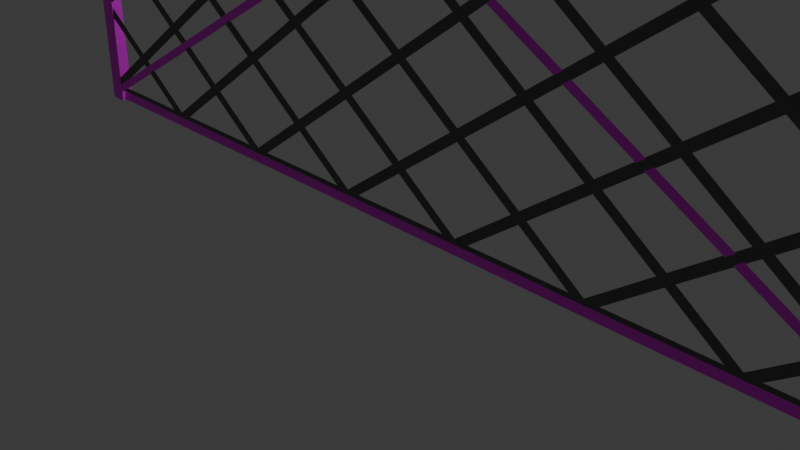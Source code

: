 # Source: Ami.blend  (saved by Blender 4.0.36; exported with 4.5.12 LTS)
import bpy
from mathutils import Matrix  # noqa: F401  (used for matrix-valued properties, if any)

bpy.ops.wm.read_factory_settings(use_empty=True)
scene = bpy.context.scene
scene.name = 'Scene'

# ---- collections
col_collection = bpy.data.collections.new('Collection'); scene.collection.children.link(col_collection)

# ---- materials (node trees are filled in below, after node groups)
mat_material = bpy.data.materials.new('Material')
mat_material.alpha_threshold = 0.0
mat_material.use_transparent_shadow = False
mat_material.roughness = 0.5
mat_material.line_color = (0.0, 0.0, 0.0, 1.0)
mat_001 = bpy.data.materials.new('マテリアル.001')
mat_001.use_transparent_shadow = False

# ---- material node trees
mat_material.use_nodes = True; mat_material.node_tree.nodes.clear()
_N = mat_material.node_tree.nodes; _L = mat_material.node_tree.links
n0 = _N.new('ShaderNodeOutputMaterial'); n0.name = 'Material Output'; n0.location = (300, 300)
n1 = _N.new('ShaderNodeBsdfPrincipled'); n1.name = 'Principled BSDF'; n1.location = (10, 300)
n1.inputs[0].default_value = (0.1651, 0.1611, 0.1611, 1.0)
n1.inputs[1].default_value = 0.6771
n1.inputs[3].default_value = 1.45
n1.inputs[13].default_value = 0.0
n1.inputs[20].default_value = 0.1062
_L.new(n1.outputs[0], n0.inputs[0])
n0.is_active_output = True
mat_001.use_nodes = True; mat_001.node_tree.nodes.clear()
_N = mat_001.node_tree.nodes; _L = mat_001.node_tree.links
n0 = _N.new('ShaderNodeBsdfPrincipled'); n0.name = 'プリンシプルBSDF'; n0.location = (10, 300)
n0.inputs[3].default_value = 1.45
n1 = _N.new('ShaderNodeOutputMaterial'); n1.name = 'マテリアル出力'; n1.location = (300, 300)
n2 = _N.new('ShaderNodeTexImage'); n2.name = '画像テクスチャ'; n2.location = (-280, 280)
_L.new(n0.outputs[0], n1.inputs[0])
_L.new(n2.outputs[0], n0.inputs[0])
n1.is_active_output = True

# ---- world
world_world = bpy.data.worlds.new('World'); scene.world = world_world
world_world.use_nodes = True; world_world.node_tree.nodes.clear()
_N = world_world.node_tree.nodes; _L = world_world.node_tree.links
n0 = _N.new('ShaderNodeOutputWorld'); n0.name = 'World Output'; n0.location = (300, 300)
n1 = _N.new('ShaderNodeBackground'); n1.name = 'Background'; n1.location = (10, 300)
n1.inputs[0].default_value = (0.05088, 0.05088, 0.05088, 1.0)
_L.new(n1.outputs[0], n0.inputs[0])
n0.is_active_output = True
world_world.color = (0.05088, 0.05088, 0.05088)
world_world.use_sun_shadow = False
world_world.sun_shadow_jitter_overblur = 0.0

# ---- cameras
cam_camera = bpy.data.cameras.new('Camera')
cam_camera.clip_end = 100.0
cam_camera.ortho_scale = 7.314

# ---- lights
light_light = bpy.data.lights.new('Light', 'POINT')
light_light.transmission_factor = 0.0
light_light.use_soft_falloff = False
light_light.energy = 1000.0
light_light.shadow_soft_size = 0.1
light_light.shadow_maximum_resolution = 0.006
light_light.use_absolute_resolution = True

# ---- meshes
me_x = bpy.data.meshes.new('平面')
me_x.from_pydata([(-0.09513, -0.1174, -1.788e-06), (-0.07021, 0.03945, -1.788e-06), (0.08669, 0.06437, -1.788e-06), (-0.08682, -0.06515, -1.788e-06), (-0.07851, -0.01285, -1.788e-06), (-0.05085, 0.08069, -1.779e-06), (0.07008, -0.04023, -1.788e-06), (0.07838, 0.01207, -1.788e-06), (0.095, 0.1167, -1.788e-06), (-0.1115, 0.02009, -1.779e-06), (0.00947, -0.1008, -1.788e-06), (-0.04283, -0.1091, -1.788e-06), (0.03439, 0.05606, -1.788e-06), (-0.01791, 0.04775, -1.788e-06), (0.139, 0.07268, -1.788e-06), (0.1307, 0.02038, -1.788e-06), (-0.0096, 0.1001, -1.788e-06), (0.009759, 0.1413, -1.779e-06), (0.0427, 0.1084, -1.788e-06), (0.05101, 0.1607, -1.788e-06), (-0.03452, -0.05684, -1.788e-06), (-0.02621, -0.004544, -1.788e-06), (0.01778, -0.04854, -1.788e-06), (0.02608, 0.003763, -1.788e-06), (-0.05114, -0.1614, -1.788e-06), (-0.1713, -0.03976, -1.779e-06), (-0.1391, -0.07346, -1.788e-06), (-0.1308, -0.02116, -1.788e-06), (-0.08422, -0.1285, -1.801e-06), (-0.07436, 0.0133, -1.788e-06), (0.08254, 0.03822, -1.788e-06), (-0.06898, -0.1133, -1.788e-06), (-0.04406, 0.0436, -1.788e-06), (0.1128, 0.06852, -1.788e-06), (-0.09097, -0.0913, -1.788e-06), (-0.08267, -0.039, -1.788e-06), (-0.06605, 0.0656, -1.788e-06), (0.05484, -0.0553, -1.798e-06), (0.07423, -0.01408, -1.788e-06), (0.09084, 0.09052, -1.788e-06), (0.08406, 0.1277, -1.775e-06), (-0.1062, -0.1065, -1.801e-06), (-0.09636, 0.03529, -1.788e-06), (0.02454, -0.0856, -1.798e-06), (-0.01668, -0.105, -1.788e-06), (0.06054, 0.06022, -1.788e-06), (0.008242, 0.05191, -1.788e-06), (0.1501, 0.06174, -1.775e-06), (0.1281, 0.08374, -1.775e-06), (0.1061, 0.1057, -1.775e-06), (0.1348, 0.04653, -1.788e-06), (0.1155, 0.005306, -1.798e-06), (0.08515, -0.025, -1.798e-06), (0.1045, 0.01622, -1.788e-06), (0.1458, 0.03561, -1.798e-06), (-0.01375, 0.0739, -1.788e-06), (-0.005447, 0.1262, -1.788e-06), (0.04031, 0.172, -1.775e-06), (0.03855, 0.08221, -1.788e-06), (0.04685, 0.1345, -1.788e-06), (-0.03575, 0.0959, -1.788e-06), (0.01655, 0.1042, -1.788e-06), (0.02486, 0.1565, -1.788e-06), (0.06885, 0.1125, -1.788e-06), (0.06207, 0.1497, -1.775e-06), (-0.02206, 0.02161, -1.788e-06), (-0.03868, -0.08299, -1.788e-06), (-0.03037, -0.03069, -1.788e-06), (0.03024, 0.02991, -1.788e-06), (0.01362, -0.07469, -1.788e-06), (0.02193, -0.02239, -1.788e-06), (-0.06067, -0.061, -1.788e-06), (-0.05236, -0.008698, -1.788e-06), (-0.008372, -0.05269, -1.788e-06), (-6.511e-05, -0.0003905, -1.788e-06), (0.04393, -0.04438, -1.788e-06), (0.05223, 0.007917, -1.788e-06), (-0.04698, -0.1353, -1.788e-06), (-0.005761, -0.1159, -1.798e-06), (-0.06222, -0.1505, -1.801e-06), (-0.03606, -0.1462, -1.798e-06), (-0.1721, -0.04046, -1.801e-06), (-0.1267, 0.004991, -1.788e-06), (-0.1282, -0.08454, -1.801e-06), (-0.135, -0.04731, -1.788e-06), (-0.1502, -0.06255, -1.801e-06), (-0.157, -0.02531, -1.788e-06), (-0.113, -0.0693, -1.788e-06), (-0.1047, -0.017, -1.788e-06), (-0.1088, -0.04315, -1.788e-06), (-0.1171, -0.09545, -1.788e-06), (-0.1611, -0.05146, -1.788e-06), (-0.1418, -0.01021, -1.779e-06), (-0.08115, 0.05039, -1.779e-06), (-0.02083, -0.1311, -1.788e-06), (-0.07313, -0.1394, -1.788e-06), (0.04808, -0.01823, -1.788e-06), (0.03977, -0.07053, -1.788e-06), (-0.004219, -0.02654, -1.788e-06), (-0.01253, -0.07884, -1.788e-06), (-0.05652, -0.03485, -1.788e-06), (-0.06482, -0.08715, -1.788e-06), (0.004088, 0.02576, -1.788e-06), (-0.04821, 0.01745, -1.788e-06), (0.073, 0.1387, -1.788e-06), (0.06469, 0.08637, -1.788e-06), (0.0207, 0.1304, -1.788e-06), (0.0124, 0.07806, -1.788e-06), (-0.02054, 0.111, -1.779e-06), (-0.0399, 0.06975, -1.788e-06), (0.04006, 0.1716, -1.779e-06), (0.1004, -0.009926, -1.788e-06), (0.161, 0.05068, -1.788e-06), (0.1087, 0.04237, -1.788e-06), (0.117, 0.09467, -1.788e-06), (0.05639, 0.03407, -1.788e-06), (-0.1005, 0.009145, -1.788e-06)], [], [(116, 29, 1, 42), (115, 30, 2, 45), (113, 50, 14, 33), (111, 51, 15, 53), (109, 55, 16, 60), (107, 58, 18, 61), (106, 59, 19, 62), (105, 39, 8, 63), (103, 65, 13, 32), (102, 68, 12, 46), (101, 66, 20, 71), (100, 67, 21, 72), (99, 69, 22, 73), (98, 70, 23, 74), (97, 37, 6, 75), (96, 38, 7, 76), (95, 77, 11, 31), (94, 78, 10, 44), (91, 84, 27, 86), (90, 34, 3, 87), (89, 35, 4, 88), (84, 89, 88, 27), (26, 87, 89, 84), (87, 3, 35, 89), (83, 90, 87, 26), (41, 0, 34, 90), (81, 91, 86, 25), (85, 26, 84, 91), (86, 27, 82, 92), (42, 1, 36, 93), (77, 94, 44, 11), (24, 80, 94, 77), (28, 95, 31, 0), (79, 24, 77, 95), (70, 96, 76, 23), (22, 75, 96, 70), (75, 6, 38, 96), (69, 97, 75, 22), (10, 43, 97, 69), (67, 98, 74, 21), (20, 73, 98, 67), (73, 22, 70, 98), (66, 99, 73, 20), (11, 44, 99, 66), (44, 10, 69, 99), (35, 100, 72, 4), (3, 71, 100, 35), (71, 20, 67, 100), (34, 101, 71, 3), (0, 31, 101, 34), (31, 11, 66, 101), (65, 102, 46, 13), (21, 74, 102, 65), (74, 23, 68, 102), (29, 103, 32, 1), (4, 72, 103, 29), (72, 21, 65, 103), (59, 104, 64, 19), (18, 63, 104, 59), (63, 8, 40, 104), (58, 105, 63, 18), (12, 45, 105, 58), (45, 2, 39, 105), (56, 106, 62, 17), (16, 61, 106, 56), (61, 18, 59, 106), (55, 107, 61, 16), (13, 46, 107, 55), (46, 12, 58, 107), (60, 16, 56, 108), (36, 109, 60, 5), (1, 32, 109, 36), (32, 13, 55, 109), (62, 19, 57, 110), (38, 111, 53, 7), (6, 52, 111, 38), (50, 112, 47, 14), (15, 54, 112, 50), (30, 113, 33, 2), (7, 53, 113, 30), (53, 15, 50, 113), (39, 114, 49, 8), (2, 33, 114, 39), (33, 14, 48, 114), (68, 115, 45, 12), (23, 76, 115, 68), (76, 7, 30, 115), (82, 116, 42, 9), (27, 88, 116, 82), (88, 4, 29, 116)])
_uv = me_x.uv_layers.new(name='UVマップ')
_uv.uv.foreach_set('vector', [0.4394, 0.4789, 0.4545, 0.4789, 0.4545, 0.4941, 0.4394, 0.4941, 0.5303, 0.4789, 0.5455, 0.4789, 0.5455, 0.4941, 0.5303, 0.4941, 0.5606, 0.4789, 0.5758, 0.4789, 0.5758, 0.4941, 0.5606, 0.4941, 0.5606, 0.4486, 0.5758, 0.4486, 0.5758, 0.4638, 0.5606, 0.4638, 0.4697, 0.5092, 0.4848, 0.5092, 0.4848, 0.5244, 0.4697, 0.5244, 0.5, 0.5092, 0.5152, 0.5092, 0.5152, 0.5244, 0.5, 0.5244, 0.5, 0.5395, 0.5152, 0.5395, 0.5152, 0.5547, 0.5, 0.5547, 0.5303, 0.5092, 0.5455, 0.5092, 0.5455, 0.5244, 0.5303, 0.5244, 0.4697, 0.4789, 0.4848, 0.4789, 0.4848, 0.4941, 0.4697, 0.4941, 0.5, 0.4789, 0.5152, 0.4789, 0.5152, 0.4941, 0.5, 0.4941, 0.4697, 0.4183, 0.4848, 0.4183, 0.4848, 0.4335, 0.4697, 0.4335, 0.4697, 0.4486, 0.4848, 0.4486, 0.4848, 0.4638, 0.4697, 0.4638, 0.5, 0.4183, 0.5152, 0.4183, 0.5152, 0.4335, 0.5, 0.4335, 0.5, 0.4486, 0.5152, 0.4486, 0.5152, 0.4638, 0.5, 0.4638, 0.5303, 0.4183, 0.5455, 0.4183, 0.5455, 0.4335, 0.5303, 0.4335, 0.5303, 0.4486, 0.5455, 0.4486, 0.5455, 0.4638, 0.5303, 0.4638, 0.4697, 0.388, 0.4848, 0.388, 0.4848, 0.4032, 0.4697, 0.4032, 0.5, 0.388, 0.5152, 0.388, 0.5152, 0.4032, 0.5, 0.4032, 0.4091, 0.4486, 0.4242, 0.4486, 0.4242, 0.4638, 0.4091, 0.4638, 0.4394, 0.4183, 0.4545, 0.4183, 0.4545, 0.4335, 0.4394, 0.4335, 0.4394, 0.4486, 0.4545, 0.4486, 0.4545, 0.4638, 0.4394, 0.4638, 0.4242, 0.4486, 0.4394, 0.4486, 0.4394, 0.4638, 0.4242, 0.4638, 0.4242, 0.4335, 0.4394, 0.4335, 0.4394, 0.4486, 0.4242, 0.4486, 0.4394, 0.4335, 0.4545, 0.4335, 0.4545, 0.4486, 0.4394, 0.4486, 0.4242, 0.4183, 0.4394, 0.4183, 0.4394, 0.4335, 0.4242, 0.4335, 0.4394, 0.4032, 0.4545, 0.4032, 0.4545, 0.4183, 0.4394, 0.4183, 0.3939, 0.4486, 0.4091, 0.4486, 0.4091, 0.4638, 0.3939, 0.4638, 0.4091, 0.4335, 0.4242, 0.4335, 0.4242, 0.4486, 0.4091, 0.4486, 0.4091, 0.4638, 0.4242, 0.4638, 0.4242, 0.4789, 0.4091, 0.4789, 0.4394, 0.4941, 0.4545, 0.4941, 0.4545, 0.5092, 0.4394, 0.5092, 0.4848, 0.388, 0.5, 0.388, 0.5, 0.4032, 0.4848, 0.4032, 0.4848, 0.3729, 0.5, 0.3729, 0.5, 0.388, 0.4848, 0.388, 0.4545, 0.388, 0.4697, 0.388, 0.4697, 0.4032, 0.4545, 0.4032, 0.4697, 0.3729, 0.4848, 0.3729, 0.4848, 0.388, 0.4697, 0.388, 0.5152, 0.4486, 0.5303, 0.4486, 0.5303, 0.4638, 0.5152, 0.4638, 0.5152, 0.4335, 0.5303, 0.4335, 0.5303, 0.4486, 0.5152, 0.4486, 0.5303, 0.4335, 0.5455, 0.4335, 0.5455, 0.4486, 0.5303, 0.4486, 0.5152, 0.4183, 0.5303, 0.4183, 0.5303, 0.4335, 0.5152, 0.4335, 0.5152, 0.4032, 0.5303, 0.4032, 0.5303, 0.4183, 0.5152, 0.4183, 0.4848, 0.4486, 0.5, 0.4486, 0.5, 0.4638, 0.4848, 0.4638, 0.4848, 0.4335, 0.5, 0.4335, 0.5, 0.4486, 0.4848, 0.4486, 0.5, 0.4335, 0.5152, 0.4335, 0.5152, 0.4486, 0.5, 0.4486, 0.4848, 0.4183, 0.5, 0.4183, 0.5, 0.4335, 0.4848, 0.4335, 0.4848, 0.4032, 0.5, 0.4032, 0.5, 0.4183, 0.4848, 0.4183, 0.5, 0.4032, 0.5152, 0.4032, 0.5152, 0.4183, 0.5, 0.4183, 0.4545, 0.4486, 0.4697, 0.4486, 0.4697, 0.4638, 0.4545, 0.4638, 0.4545, 0.4335, 0.4697, 0.4335, 0.4697, 0.4486, 0.4545, 0.4486, 0.4697, 0.4335, 0.4848, 0.4335, 0.4848, 0.4486, 0.4697, 0.4486, 0.4545, 0.4183, 0.4697, 0.4183, 0.4697, 0.4335, 0.4545, 0.4335, 0.4545, 0.4032, 0.4697, 0.4032, 0.4697, 0.4183, 0.4545, 0.4183, 0.4697, 0.4032, 0.4848, 0.4032, 0.4848, 0.4183, 0.4697, 0.4183, 0.4848, 0.4789, 0.5, 0.4789, 0.5, 0.4941, 0.4848, 0.4941, 0.4848, 0.4638, 0.5, 0.4638, 0.5, 0.4789, 0.4848, 0.4789, 0.5, 0.4638, 0.5152, 0.4638, 0.5152, 0.4789, 0.5, 0.4789, 0.4545, 0.4789, 0.4697, 0.4789, 0.4697, 0.4941, 0.4545, 0.4941, 0.4545, 0.4638, 0.4697, 0.4638, 0.4697, 0.4789, 0.4545, 0.4789, 0.4697, 0.4638, 0.4848, 0.4638, 0.4848, 0.4789, 0.4697, 0.4789, 0.5152, 0.5395, 0.5303, 0.5395, 0.5303, 0.5547, 0.5152, 0.5547, 0.5152, 0.5244, 0.5303, 0.5244, 0.5303, 0.5395, 0.5152, 0.5395, 0.5303, 0.5244, 0.5455, 0.5244, 0.5455, 0.5395, 0.5303, 0.5395, 0.5152, 0.5092, 0.5303, 0.5092, 0.5303, 0.5244, 0.5152, 0.5244, 0.5152, 0.4941, 0.5303, 0.4941, 0.5303, 0.5092, 0.5152, 0.5092, 0.5303, 0.4941, 0.5455, 0.4941, 0.5455, 0.5092, 0.5303, 0.5092, 0.4848, 0.5395, 0.5, 0.5395, 0.5, 0.5547, 0.4848, 0.5547, 0.4848, 0.5244, 0.5, 0.5244, 0.5, 0.5395, 0.4848, 0.5395, 0.5, 0.5244, 0.5152, 0.5244, 0.5152, 0.5395, 0.5, 0.5395, 0.4848, 0.5092, 0.5, 0.5092, 0.5, 0.5244, 0.4848, 0.5244, 0.4848, 0.4941, 0.5, 0.4941, 0.5, 0.5092, 0.4848, 0.5092, 0.5, 0.4941, 0.5152, 0.4941, 0.5152, 0.5092, 0.5, 0.5092, 0.4697, 0.5244, 0.4848, 0.5244, 0.4848, 0.5395, 0.4697, 0.5395, 0.4545, 0.5092, 0.4697, 0.5092, 0.4697, 0.5244, 0.4545, 0.5244, 0.4545, 0.4941, 0.4697, 0.4941, 0.4697, 0.5092, 0.4545, 0.5092, 0.4697, 0.4941, 0.4848, 0.4941, 0.4848, 0.5092, 0.4697, 0.5092, 0.5, 0.5547, 0.5152, 0.5547, 0.5152, 0.5698, 0.5, 0.5698, 0.5455, 0.4486, 0.5606, 0.4486, 0.5606, 0.4638, 0.5455, 0.4638, 0.5455, 0.4335, 0.5606, 0.4335, 0.5606, 0.4486, 0.5455, 0.4486, 0.5758, 0.4789, 0.5909, 0.4789, 0.5909, 0.4941, 0.5758, 0.4941, 0.5758, 0.4638, 0.5909, 0.4638, 0.5909, 0.4789, 0.5758, 0.4789, 0.5455, 0.4789, 0.5606, 0.4789, 0.5606, 0.4941, 0.5455, 0.4941, 0.5455, 0.4638, 0.5606, 0.4638, 0.5606, 0.4789, 0.5455, 0.4789, 0.5606, 0.4638, 0.5758, 0.4638, 0.5758, 0.4789, 0.5606, 0.4789, 0.5455, 0.5092, 0.5606, 0.5092, 0.5606, 0.5244, 0.5455, 0.5244, 0.5455, 0.4941, 0.5606, 0.4941, 0.5606, 0.5092, 0.5455, 0.5092, 0.5606, 0.4941, 0.5758, 0.4941, 0.5758, 0.5092, 0.5606, 0.5092, 0.5152, 0.4789, 0.5303, 0.4789, 0.5303, 0.4941, 0.5152, 0.4941, 0.5152, 0.4638, 0.5303, 0.4638, 0.5303, 0.4789, 0.5152, 0.4789, 0.5303, 0.4638, 0.5455, 0.4638, 0.5455, 0.4789, 0.5303, 0.4789, 0.4242, 0.4789, 0.4394, 0.4789, 0.4394, 0.4941, 0.4242, 0.4941, 0.4242, 0.4638, 0.4394, 0.4638, 0.4394, 0.4789, 0.4242, 0.4789, 0.4394, 0.4638, 0.4545, 0.4638, 0.4545, 0.4789, 0.4394, 0.4789])
me_x.materials.append(mat_material)
me_x.update()
me_001 = bpy.data.meshes.new('円柱.001')
me_001.from_pydata([(-0.4747, 0.8274, -1.044), (6.475, 0.8274, -1.044), (-0.4747, 3.027, -1.014), (6.475, 3.027, -1.014), (-0.4747, -112.4, -0.5164), (6.475, -112.4, -0.5164), (-0.4747, -110.2, -0.4856), (6.475, -110.2, -0.4856), (3.5, -108.0, -0.5054), (3.5, -110.7, -0.4929), (3.5, 0.1761, 1.008), (3.5, -2.509, 1.021), (-0.4747, 110.2, 0.4856), (6.475, 110.2, 0.4856), (-0.4747, 112.4, 0.5164), (6.475, 112.4, 0.5164), (-0.4747, -3.027, 1.014), (6.475, -3.027, 1.014), (-0.4747, -0.8274, 1.044), (6.475, -0.8274, 1.044), (3.5, 2.509, -1.021), (3.5, -0.1761, -1.008), (3.5, 110.7, 0.4929), (3.5, 108.0, 0.5054), (-2.384e-07, 106.7, 0.507), (-2.384e-07, -107.7, -0.493), (-2.384e-07, 107.7, 0.493), (-2.384e-07, -106.7, -0.507), (2.5, -108.0, -0.5054), (2.5, -110.7, -0.4929), (2.5, 0.1761, 1.008), (2.5, -2.509, 1.021), (2.5, 2.509, -1.021), (2.5, -0.1761, -1.008), (2.5, 110.7, 0.4929), (2.5, 108.0, 0.5054), (1.334e-05, 1.0, 1.0), (-1.372e-05, 1.0, -1.0), (-0.3827, -0.9239, 1.0), (-0.3827, -0.9239, -1.0)], [], [(0, 1, 3, 2), (2, 3, 7, 6), (6, 7, 5, 4), (4, 5, 1, 0), (2, 6, 4, 0), (7, 3, 1, 5), (8, 9, 11, 10), (12, 13, 15, 14), (14, 15, 19, 18), (18, 19, 17, 16), (16, 17, 13, 12), (14, 18, 16, 12), (19, 15, 13, 17), (20, 21, 23, 22), (25, 24, 26, 27), (28, 29, 31, 30), (32, 33, 35, 34), (37, 39, 38, 36)])
_uv = me_001.uv_layers.new(name='UVマップ')
_uv.uv.foreach_set('vector', [0.375, -1.357, 0.625, -1.357, 0.625, -1.107, 0.375, -1.107, 0.375, -1.107, 0.625, -1.107, 0.625, -0.8566, 0.375, -0.8566, 0.375, -0.8566, 0.625, -0.8566, 0.625, -0.6066, 0.375, -0.6066, 0.375, -0.6066, 0.625, -0.6066, 0.625, -0.3566, 0.375, -0.3566, 0.125, -0.8566, 0.375, -0.8566, 0.375, -0.6066, 0.125, -0.6066, 0.625, -0.8566, 0.875, -0.8566, 0.875, -0.6066, 0.625, -0.6066, 1.24, -1.47, 2.24, -1.47, 2.24, -0.4696, 1.24, -0.4696, 1.702, 1.521, 1.952, 1.521, 1.952, 1.771, 1.702, 1.771, 1.702, 1.771, 1.952, 1.771, 1.952, 2.021, 1.702, 2.021, 1.702, 2.021, 1.952, 2.021, 1.952, 2.271, 1.702, 2.271, 1.702, 2.271, 1.952, 2.271, 1.952, 2.521, 1.702, 2.521, 1.452, 2.021, 1.702, 2.021, 1.702, 2.271, 1.452, 2.271, 1.952, 2.021, 2.202, 2.021, 2.202, 2.271, 1.952, 2.271, -1.316, -0.2229, -0.3161, -0.2229, -0.3161, 0.7771, -1.316, 0.7771, 0.0, 0.0, 0.0, 0.0, 0.0, 0.0, 0.0, 0.0, -1.319, -1.539, -0.3194, -1.539, -0.3194, -0.539, -1.319, -0.539, 0.0, 1.521, 1.0, 1.521, 1.0, 2.521, 0.0, 2.521, 0.0, 0.0, 0.0, 0.0, 0.0, 0.0, 0.0, 0.0])
me_001.materials.append(mat_001)
me_001.update()

# ---- objects
ob_light = bpy.data.objects.new('Light', light_light)
ob_camera = bpy.data.objects.new('Camera', cam_camera)
ob_x = bpy.data.objects.new('平面', me_x)
ob_001 = bpy.data.objects.new('円柱.001', me_001)

# ---- transforms, parenting, visibility, modifiers, constraints
ob_light.location = (4.076, 1.005, 5.904)
ob_light.rotation_euler = (0.6503, 0.05522, 1.866)
ob_light.lock_rotations_4d = False
ob_light.empty_display_type = 'ARROWS'
ob_light.color = (0.0, 0.0, 0.0, 0.0)
ob_light.lineart.crease_threshold = 0.0
ob_camera.location = (7.359, -6.926, 4.958)
ob_camera.rotation_euler = (1.109, 0.0, 0.8149)
ob_camera.lock_rotations_4d = False
ob_camera.empty_display_type = 'ARROWS'
ob_camera.color = (0.0, 0.0, 0.0, 0.0)
ob_camera.display_type = 'WIRE'
ob_camera.lineart.crease_threshold = 0.0
ob_x.location = (0.006153, -9.657e-05, 2.854)
ob_x.rotation_euler = (1.571, 0.7854, 0.0)
ob_x.scale = (36.66, 36.66, 1.878)
_m = ob_x.modifiers.new('ワイヤーフレーム', 'WIREFRAME')
_m.thickness = 0.003
ob_001.location = (0.0, 0.0, 3.112)
ob_001.rotation_euler = (-1.047, 6.283, -1.571)
ob_001.scale = (-0.02, 0.05, 6.19)

# ---- collection membership
col_collection.objects.link(ob_light)
col_collection.objects.link(ob_camera)
col_collection.objects.link(ob_x)
col_collection.objects.link(ob_001)

# ---- scene / render settings (as saved in the file)
scene.camera = ob_camera
scene.frame_start = 1; scene.frame_end = 250; scene.frame_set(203)
scene.render.engine = 'BLENDER_EEVEE_NEXT'
scene.cycles.sampling_pattern = 'TABULATED_SOBOL'
bpy.context.view_layer.update()
